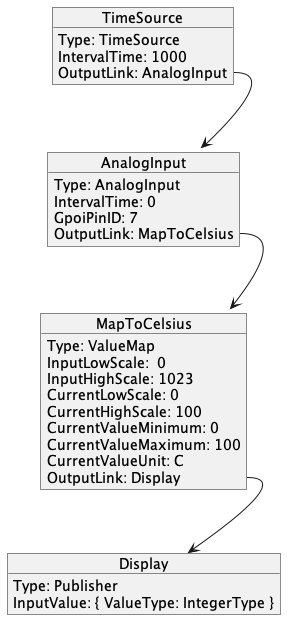

The diagram above was rendered by PlantUML. Its source (embedded in the PNG):
@startuml
object TimeSource {
  Type: TimeSource
  IntervalTime: 1000
  OutputLink: AnalogInput
  }
TimeSource::OutputLink --> AnalogInput

object AnalogInput {
  Type: AnalogInput
  IntervalTime: 0
  GpoiPinID: 7
  OutputLink: MapToCelsius
  }
AnalogInput::OutputLink --> MapToCelsius

object MapToCelsius {
    Type: ValueMap
    InputLowScale:  0 
    InputHighScale: 1023 
    CurrentLowScale: 0 
    CurrentHighScale: 100 
    CurrentValueMinimum: 0 
    CurrentValueMaximum: 100 
    CurrentValueUnit: C 
    OutputLink: Display 
}
MapToCelsius::OutputLink --> Display

object Display {
    Type: Publisher
    InputValue: { ValueType: IntegerType }
}
@enduml